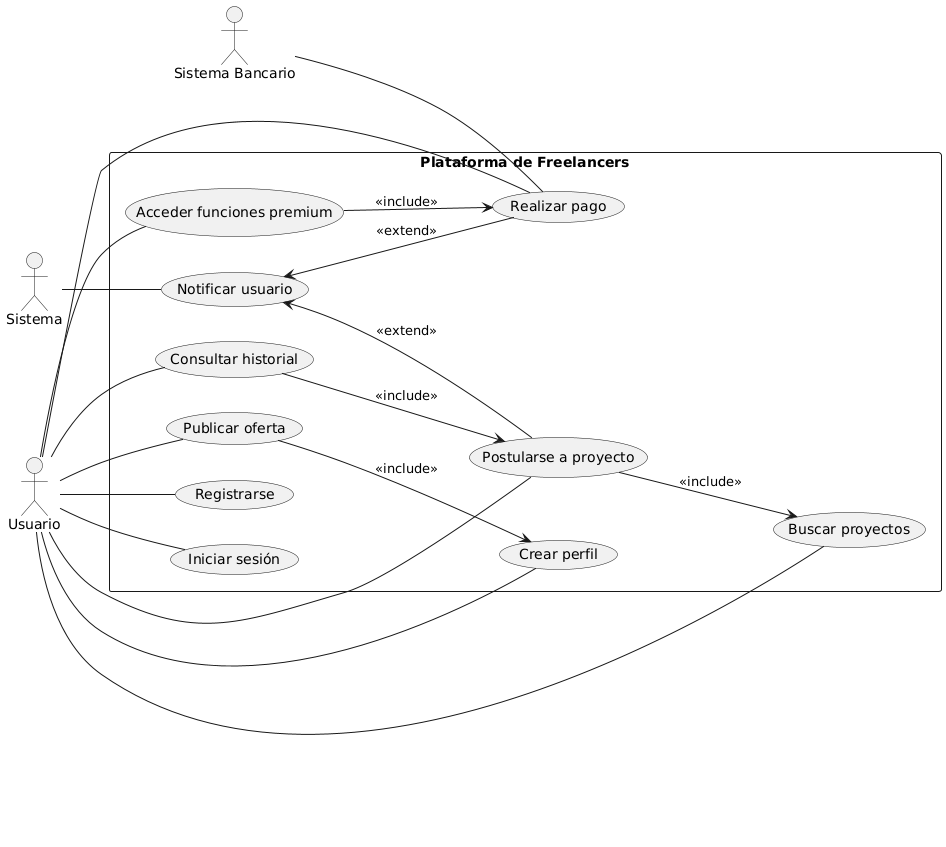

The diagram above was rendered by PlantUML. Its source (embedded in the PNG):
@startuml
left to right direction

actor "Usuario" as U
actor "Sistema" as SYS
actor "Sistema Bancario" as SB

rectangle "Plataforma de Freelancers" as PF {
  (Registrarse) as UC1
  (Iniciar sesión) as UC2
  (Crear perfil) as UC3
  (Publicar oferta) as UC4
  (Buscar proyectos) as UC5
  (Postularse a proyecto) as UC6
  (Consultar historial) as UC7
  (Realizar pago) as UC8
  (Acceder funciones premium) as UC9
  (Notificar usuario) as UC10

  UC4 --> UC3 : <<include>>
  UC6 --> UC5 : <<include>>
  UC9 --> UC8 : <<include>>
  UC7 --> UC6 : <<include>>

  UC10 <-- UC8 : <<extend>>
  UC10 <-- UC6 : <<extend>>
}

U -- UC1
U -- UC2
U -- UC3
U -- UC4
U -- UC5
U -- UC6
U -- UC7
U -- UC8
U -- UC9

SYS -- UC10
SB -- UC8
@enduml